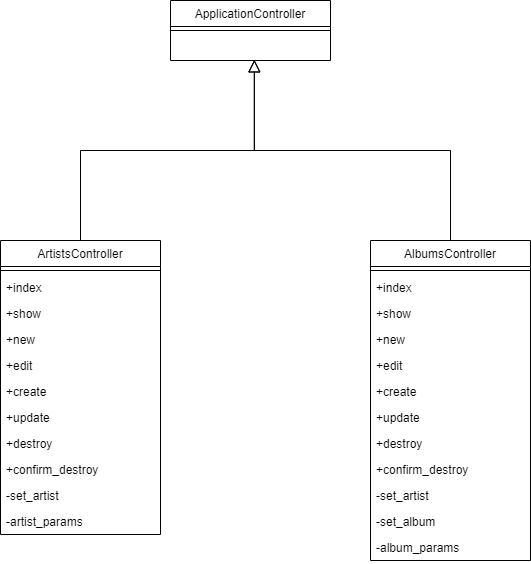

The diagram above was exported from draw.io. Its source (the exported page's mxGraphModel, read from the mxfile embedded in the PNG):
<mxGraphModel dx="1050" dy="2283" grid="1" gridSize="10" guides="1" tooltips="1" connect="1" arrows="1" fold="1" page="1" pageScale="1" pageWidth="1169" pageHeight="827" math="0" shadow="0">
  <root>
    <mxCell id="0" />
    <mxCell id="1" parent="0" />
    <mxCell id="5gBr-TDkpoBJ8vmfApci-12" value="ApplicationController" style="swimlane;fontStyle=0;align=center;verticalAlign=top;childLayout=stackLayout;horizontal=1;startSize=26;horizontalStack=0;resizeParent=1;resizeLast=0;collapsible=1;marginBottom=0;rounded=0;shadow=0;strokeWidth=1;" parent="1" vertex="1">
      <mxGeometry x="470" y="-1130" width="160" height="60" as="geometry">
        <mxRectangle x="130" y="380" width="160" height="26" as="alternateBounds" />
      </mxGeometry>
    </mxCell>
    <mxCell id="5gBr-TDkpoBJ8vmfApci-14" value="" style="line;html=1;strokeWidth=1;align=left;verticalAlign=middle;spacingTop=-1;spacingLeft=3;spacingRight=3;rotatable=0;labelPosition=right;points=[];portConstraint=eastwest;" parent="5gBr-TDkpoBJ8vmfApci-12" vertex="1">
      <mxGeometry y="26" width="160" height="8" as="geometry" />
    </mxCell>
    <mxCell id="5gBr-TDkpoBJ8vmfApci-22" style="text;align=left;verticalAlign=top;spacingLeft=4;spacingRight=4;overflow=hidden;rotatable=0;points=[[0,0.5],[1,0.5]];portConstraint=eastwest;" parent="5gBr-TDkpoBJ8vmfApci-12" vertex="1">
      <mxGeometry y="34" width="160" height="26" as="geometry" />
    </mxCell>
    <mxCell id="5gBr-TDkpoBJ8vmfApci-25" value="AlbumsController" style="swimlane;fontStyle=0;align=center;verticalAlign=top;childLayout=stackLayout;horizontal=1;startSize=26;horizontalStack=0;resizeParent=1;resizeLast=0;collapsible=1;marginBottom=0;rounded=0;shadow=0;strokeWidth=1;" parent="1" vertex="1">
      <mxGeometry x="670" y="-890" width="160" height="320" as="geometry">
        <mxRectangle x="130" y="380" width="160" height="26" as="alternateBounds" />
      </mxGeometry>
    </mxCell>
    <mxCell id="5gBr-TDkpoBJ8vmfApci-26" value="" style="line;html=1;strokeWidth=1;align=left;verticalAlign=middle;spacingTop=-1;spacingLeft=3;spacingRight=3;rotatable=0;labelPosition=right;points=[];portConstraint=eastwest;" parent="5gBr-TDkpoBJ8vmfApci-25" vertex="1">
      <mxGeometry y="26" width="160" height="8" as="geometry" />
    </mxCell>
    <mxCell id="5gBr-TDkpoBJ8vmfApci-27" value="+index" style="text;align=left;verticalAlign=top;spacingLeft=4;spacingRight=4;overflow=hidden;rotatable=0;points=[[0,0.5],[1,0.5]];portConstraint=eastwest;fontStyle=0" parent="5gBr-TDkpoBJ8vmfApci-25" vertex="1">
      <mxGeometry y="34" width="160" height="26" as="geometry" />
    </mxCell>
    <mxCell id="5gBr-TDkpoBJ8vmfApci-28" value="+show" style="text;align=left;verticalAlign=top;spacingLeft=4;spacingRight=4;overflow=hidden;rotatable=0;points=[[0,0.5],[1,0.5]];portConstraint=eastwest;" parent="5gBr-TDkpoBJ8vmfApci-25" vertex="1">
      <mxGeometry y="60" width="160" height="26" as="geometry" />
    </mxCell>
    <mxCell id="5gBr-TDkpoBJ8vmfApci-29" value="+new" style="text;align=left;verticalAlign=top;spacingLeft=4;spacingRight=4;overflow=hidden;rotatable=0;points=[[0,0.5],[1,0.5]];portConstraint=eastwest;" parent="5gBr-TDkpoBJ8vmfApci-25" vertex="1">
      <mxGeometry y="86" width="160" height="26" as="geometry" />
    </mxCell>
    <mxCell id="5gBr-TDkpoBJ8vmfApci-30" value="+edit" style="text;align=left;verticalAlign=top;spacingLeft=4;spacingRight=4;overflow=hidden;rotatable=0;points=[[0,0.5],[1,0.5]];portConstraint=eastwest;" parent="5gBr-TDkpoBJ8vmfApci-25" vertex="1">
      <mxGeometry y="112" width="160" height="26" as="geometry" />
    </mxCell>
    <mxCell id="5gBr-TDkpoBJ8vmfApci-31" value="+create" style="text;align=left;verticalAlign=top;spacingLeft=4;spacingRight=4;overflow=hidden;rotatable=0;points=[[0,0.5],[1,0.5]];portConstraint=eastwest;" parent="5gBr-TDkpoBJ8vmfApci-25" vertex="1">
      <mxGeometry y="138" width="160" height="26" as="geometry" />
    </mxCell>
    <mxCell id="5gBr-TDkpoBJ8vmfApci-32" value="+update" style="text;align=left;verticalAlign=top;spacingLeft=4;spacingRight=4;overflow=hidden;rotatable=0;points=[[0,0.5],[1,0.5]];portConstraint=eastwest;" parent="5gBr-TDkpoBJ8vmfApci-25" vertex="1">
      <mxGeometry y="164" width="160" height="26" as="geometry" />
    </mxCell>
    <mxCell id="5gBr-TDkpoBJ8vmfApci-33" value="+destroy" style="text;align=left;verticalAlign=top;spacingLeft=4;spacingRight=4;overflow=hidden;rotatable=0;points=[[0,0.5],[1,0.5]];portConstraint=eastwest;" parent="5gBr-TDkpoBJ8vmfApci-25" vertex="1">
      <mxGeometry y="190" width="160" height="26" as="geometry" />
    </mxCell>
    <mxCell id="5gBr-TDkpoBJ8vmfApci-34" value="+confirm_destroy" style="text;align=left;verticalAlign=top;spacingLeft=4;spacingRight=4;overflow=hidden;rotatable=0;points=[[0,0.5],[1,0.5]];portConstraint=eastwest;" parent="5gBr-TDkpoBJ8vmfApci-25" vertex="1">
      <mxGeometry y="216" width="160" height="26" as="geometry" />
    </mxCell>
    <mxCell id="5gBr-TDkpoBJ8vmfApci-35" value="-set_artist" style="text;align=left;verticalAlign=top;spacingLeft=4;spacingRight=4;overflow=hidden;rotatable=0;points=[[0,0.5],[1,0.5]];portConstraint=eastwest;" parent="5gBr-TDkpoBJ8vmfApci-25" vertex="1">
      <mxGeometry y="242" width="160" height="26" as="geometry" />
    </mxCell>
    <mxCell id="5gBr-TDkpoBJ8vmfApci-36" value="-set_album" style="text;align=left;verticalAlign=top;spacingLeft=4;spacingRight=4;overflow=hidden;rotatable=0;points=[[0,0.5],[1,0.5]];portConstraint=eastwest;" parent="5gBr-TDkpoBJ8vmfApci-25" vertex="1">
      <mxGeometry y="268" width="160" height="26" as="geometry" />
    </mxCell>
    <mxCell id="5gBr-TDkpoBJ8vmfApci-49" value="-album_params" style="text;align=left;verticalAlign=top;spacingLeft=4;spacingRight=4;overflow=hidden;rotatable=0;points=[[0,0.5],[1,0.5]];portConstraint=eastwest;" parent="5gBr-TDkpoBJ8vmfApci-25" vertex="1">
      <mxGeometry y="294" width="160" height="26" as="geometry" />
    </mxCell>
    <mxCell id="5gBr-TDkpoBJ8vmfApci-37" value="ArtistsController" style="swimlane;fontStyle=0;align=center;verticalAlign=top;childLayout=stackLayout;horizontal=1;startSize=26;horizontalStack=0;resizeParent=1;resizeLast=0;collapsible=1;marginBottom=0;rounded=0;shadow=0;strokeWidth=1;" parent="1" vertex="1">
      <mxGeometry x="300" y="-890" width="160" height="294" as="geometry">
        <mxRectangle x="130" y="380" width="160" height="26" as="alternateBounds" />
      </mxGeometry>
    </mxCell>
    <mxCell id="5gBr-TDkpoBJ8vmfApci-38" value="" style="line;html=1;strokeWidth=1;align=left;verticalAlign=middle;spacingTop=-1;spacingLeft=3;spacingRight=3;rotatable=0;labelPosition=right;points=[];portConstraint=eastwest;" parent="5gBr-TDkpoBJ8vmfApci-37" vertex="1">
      <mxGeometry y="26" width="160" height="8" as="geometry" />
    </mxCell>
    <mxCell id="5gBr-TDkpoBJ8vmfApci-39" value="+index" style="text;align=left;verticalAlign=top;spacingLeft=4;spacingRight=4;overflow=hidden;rotatable=0;points=[[0,0.5],[1,0.5]];portConstraint=eastwest;fontStyle=0" parent="5gBr-TDkpoBJ8vmfApci-37" vertex="1">
      <mxGeometry y="34" width="160" height="26" as="geometry" />
    </mxCell>
    <mxCell id="5gBr-TDkpoBJ8vmfApci-40" value="+show" style="text;align=left;verticalAlign=top;spacingLeft=4;spacingRight=4;overflow=hidden;rotatable=0;points=[[0,0.5],[1,0.5]];portConstraint=eastwest;" parent="5gBr-TDkpoBJ8vmfApci-37" vertex="1">
      <mxGeometry y="60" width="160" height="26" as="geometry" />
    </mxCell>
    <mxCell id="5gBr-TDkpoBJ8vmfApci-41" value="+new" style="text;align=left;verticalAlign=top;spacingLeft=4;spacingRight=4;overflow=hidden;rotatable=0;points=[[0,0.5],[1,0.5]];portConstraint=eastwest;" parent="5gBr-TDkpoBJ8vmfApci-37" vertex="1">
      <mxGeometry y="86" width="160" height="26" as="geometry" />
    </mxCell>
    <mxCell id="5gBr-TDkpoBJ8vmfApci-42" value="+edit" style="text;align=left;verticalAlign=top;spacingLeft=4;spacingRight=4;overflow=hidden;rotatable=0;points=[[0,0.5],[1,0.5]];portConstraint=eastwest;" parent="5gBr-TDkpoBJ8vmfApci-37" vertex="1">
      <mxGeometry y="112" width="160" height="26" as="geometry" />
    </mxCell>
    <mxCell id="5gBr-TDkpoBJ8vmfApci-43" value="+create" style="text;align=left;verticalAlign=top;spacingLeft=4;spacingRight=4;overflow=hidden;rotatable=0;points=[[0,0.5],[1,0.5]];portConstraint=eastwest;" parent="5gBr-TDkpoBJ8vmfApci-37" vertex="1">
      <mxGeometry y="138" width="160" height="26" as="geometry" />
    </mxCell>
    <mxCell id="5gBr-TDkpoBJ8vmfApci-44" value="+update" style="text;align=left;verticalAlign=top;spacingLeft=4;spacingRight=4;overflow=hidden;rotatable=0;points=[[0,0.5],[1,0.5]];portConstraint=eastwest;" parent="5gBr-TDkpoBJ8vmfApci-37" vertex="1">
      <mxGeometry y="164" width="160" height="26" as="geometry" />
    </mxCell>
    <mxCell id="5gBr-TDkpoBJ8vmfApci-45" value="+destroy" style="text;align=left;verticalAlign=top;spacingLeft=4;spacingRight=4;overflow=hidden;rotatable=0;points=[[0,0.5],[1,0.5]];portConstraint=eastwest;" parent="5gBr-TDkpoBJ8vmfApci-37" vertex="1">
      <mxGeometry y="190" width="160" height="26" as="geometry" />
    </mxCell>
    <mxCell id="5gBr-TDkpoBJ8vmfApci-46" value="+confirm_destroy" style="text;align=left;verticalAlign=top;spacingLeft=4;spacingRight=4;overflow=hidden;rotatable=0;points=[[0,0.5],[1,0.5]];portConstraint=eastwest;" parent="5gBr-TDkpoBJ8vmfApci-37" vertex="1">
      <mxGeometry y="216" width="160" height="26" as="geometry" />
    </mxCell>
    <mxCell id="5gBr-TDkpoBJ8vmfApci-47" value="-set_artist" style="text;align=left;verticalAlign=top;spacingLeft=4;spacingRight=4;overflow=hidden;rotatable=0;points=[[0,0.5],[1,0.5]];portConstraint=eastwest;" parent="5gBr-TDkpoBJ8vmfApci-37" vertex="1">
      <mxGeometry y="242" width="160" height="26" as="geometry" />
    </mxCell>
    <mxCell id="5gBr-TDkpoBJ8vmfApci-48" value="-artist_params" style="text;align=left;verticalAlign=top;spacingLeft=4;spacingRight=4;overflow=hidden;rotatable=0;points=[[0,0.5],[1,0.5]];portConstraint=eastwest;" parent="5gBr-TDkpoBJ8vmfApci-37" vertex="1">
      <mxGeometry y="268" width="160" height="26" as="geometry" />
    </mxCell>
    <mxCell id="5gBr-TDkpoBJ8vmfApci-50" value="" style="endArrow=block;endSize=10;endFill=0;shadow=0;strokeWidth=1;rounded=0;edgeStyle=elbowEdgeStyle;elbow=vertical;exitX=0.5;exitY=0;exitDx=0;exitDy=0;entryX=0.524;entryY=0.978;entryDx=0;entryDy=0;entryPerimeter=0;" parent="1" source="5gBr-TDkpoBJ8vmfApci-25" target="5gBr-TDkpoBJ8vmfApci-22" edge="1">
      <mxGeometry width="160" relative="1" as="geometry">
        <mxPoint x="630" y="-864" as="sourcePoint" />
        <mxPoint x="380" y="-1050" as="targetPoint" />
      </mxGeometry>
    </mxCell>
    <mxCell id="5gBr-TDkpoBJ8vmfApci-51" value="" style="endArrow=block;endSize=10;endFill=0;shadow=0;strokeWidth=1;rounded=0;edgeStyle=elbowEdgeStyle;elbow=vertical;exitX=0.5;exitY=0;exitDx=0;exitDy=0;entryX=0.524;entryY=0.973;entryDx=0;entryDy=0;entryPerimeter=0;" parent="1" source="5gBr-TDkpoBJ8vmfApci-37" target="5gBr-TDkpoBJ8vmfApci-22" edge="1">
      <mxGeometry width="160" relative="1" as="geometry">
        <mxPoint x="610" y="-260" as="sourcePoint" />
        <mxPoint x="554" y="-1070" as="targetPoint" />
      </mxGeometry>
    </mxCell>
  </root>
</mxGraphModel>